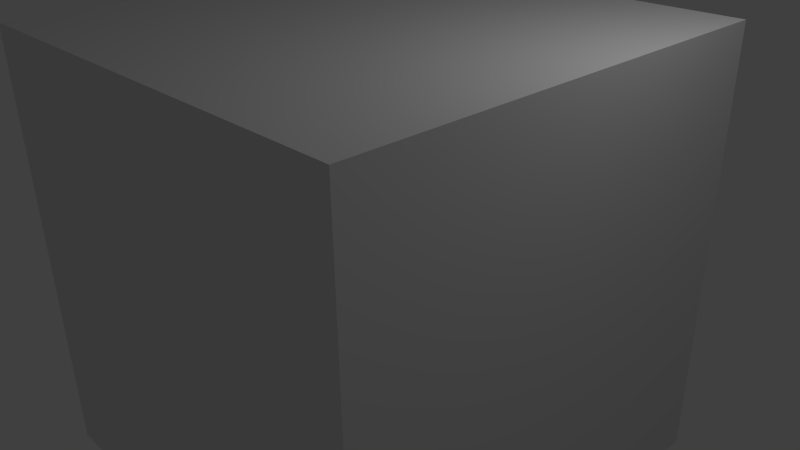 # Source: cubo.blend  (saved by Blender 2.73.0; exported with 4.5.12 LTS)
import bpy
from mathutils import Matrix  # noqa: F401  (used for matrix-valued properties, if any)

bpy.ops.wm.read_factory_settings(use_empty=True)
scene = bpy.context.scene
scene.name = 'Scene'

# ---- collections
col_collection_1 = bpy.data.collections.new('Collection 1'); scene.collection.children.link(col_collection_1)

# ---- world
world_world = bpy.data.worlds.new('World'); scene.world = world_world
world_world.color = (0.05088, 0.05088, 0.05088)
world_world.use_sun_shadow = False
world_world.sun_shadow_jitter_overblur = 0.0
world_world.cycles.sampling_method = 'MANUAL'
world_world.cycles.sample_map_resolution = 256

# ---- cameras
cam_camera = bpy.data.cameras.new('Camera')
cam_camera.clip_end = 100.0
cam_camera.lens = 35.0
cam_camera.sensor_width = 32.0
cam_camera.sensor_height = 18.0
cam_camera.ortho_scale = 7.314
cam_camera.dof.focus_distance = 0.0
cam_camera.dof.aperture_fstop = 128.0

# ---- lights
light_lamp = bpy.data.lights.new('Lamp', 'POINT')
light_lamp.transmission_factor = 0.0
light_lamp.cutoff_distance = 30.0
light_lamp.energy = 100.0
light_lamp.shadow_buffer_clip_start = 1.001
light_lamp.shadow_soft_size = 0.1
light_lamp.shadow_maximum_resolution = 0.006
light_lamp.use_absolute_resolution = True
light_lamp.cycles.use_multiple_importance_sampling = False

# ---- meshes
me_cube_001 = bpy.data.meshes.new('Cube.001')
me_cube_001.from_pydata([(-3.0, -3.0, -3.0), (-3.0, 3.0, -3.0), (3.0, 3.0, -3.0), (3.0, -3.0, -3.0), (-3.0, -3.0, 3.0), (-3.0, 3.0, 3.0), (3.0, 3.0, 3.0), (3.0, -3.0, 3.0)], [], [(4, 5, 1, 0), (5, 6, 2, 1), (6, 7, 3, 2), (7, 4, 0, 3), (0, 1, 2, 3), (7, 6, 5, 4)])
me_cube_001.use_remesh_preserve_volume = False
me_cube_001.use_remesh_preserve_attributes = False
me_cube_001.use_mirror_vertex_groups = False
me_cube_001.update()

# ---- objects
ob_cube = bpy.data.objects.new('Cube', me_cube_001)
ob_lamp = bpy.data.objects.new('Lamp', light_lamp)
ob_camera = bpy.data.objects.new('Camera', cam_camera)

# ---- transforms, parenting, visibility, modifiers, constraints
ob_cube.location = (0.0, 0.0, 0.0)
ob_cube.lineart.crease_threshold = 0.0
ob_lamp.location = (4.076, 1.005, 5.904)
ob_lamp.rotation_euler = (0.6503, 0.05522, 1.866)
ob_lamp.lock_rotations_4d = False
ob_lamp.empty_display_type = 'ARROWS'
ob_lamp.color = (0.0, 0.0, 0.0, 0.0)
ob_lamp.lineart.crease_threshold = 0.0
ob_camera.location = (7.481, -6.508, 5.344)
ob_camera.rotation_euler = (1.109, 0.01082, 0.8149)
ob_camera.lock_rotations_4d = False
ob_camera.empty_display_type = 'ARROWS'
ob_camera.color = (0.0, 0.0, 0.0, 0.0)
ob_camera.display_type = 'WIRE'
ob_camera.lineart.crease_threshold = 0.0

# ---- collection membership
col_collection_1.objects.link(ob_cube)
col_collection_1.objects.link(ob_lamp)
col_collection_1.objects.link(ob_camera)

# ---- scene / render settings (as saved in the file)
scene.camera = ob_camera
scene.frame_start = 1; scene.frame_end = 250; scene.frame_set(1)
scene.render.engine = 'BLENDER_EEVEE_NEXT'
scene.render.resolution_percentage = 50
scene.render.dither_intensity = 0.0
scene.cycles.use_denoising = False
scene.cycles.samples = 10
scene.cycles.sampling_pattern = 'TABULATED_SOBOL'
scene.cycles.light_sampling_threshold = 0.0
scene.cycles.use_adaptive_sampling = False
scene.cycles.use_light_tree = False
scene.cycles.blur_glossy = 0.0
scene.cycles.pixel_filter_type = 'GAUSSIAN'
scene.cycles.sample_clamp_indirect = 0.0
scene.view_settings.view_transform = 'Standard'
bpy.context.view_layer.update()

